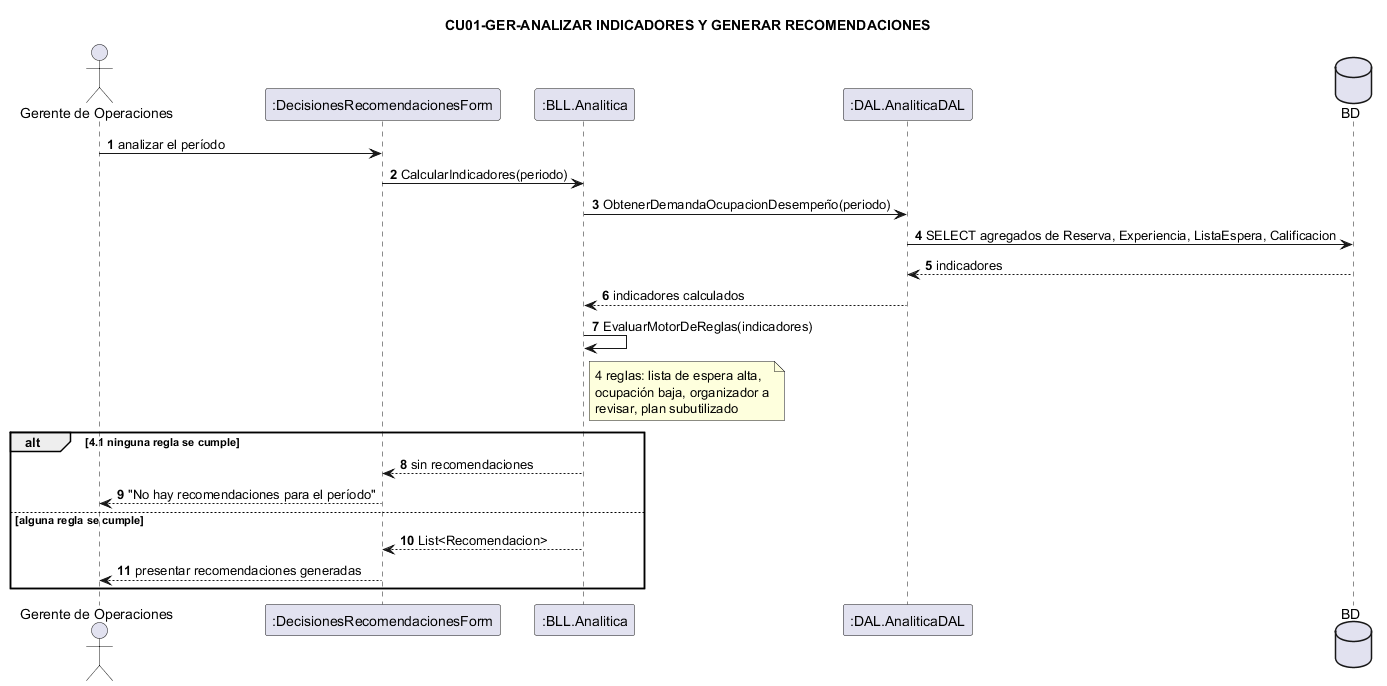

The diagram above was rendered by PlantUML. Its source (embedded in the PNG):
@startuml
title CU01-GER-ANALIZAR INDICADORES Y GENERAR RECOMENDACIONES
actor "Gerente de Operaciones" as Ger
participant ":DecisionesRecomendacionesForm" as F
participant ":BLL.Analitica" as BLL
participant ":DAL.AnaliticaDAL" as DAL
database "BD" as DB

autonumber
Ger -> F : analizar el período
F -> BLL : CalcularIndicadores(periodo)
BLL -> DAL : ObtenerDemandaOcupacionDesempeño(periodo)
DAL -> DB : SELECT agregados de Reserva, Experiencia, ListaEspera, Calificacion
DB --> DAL : indicadores
DAL --> BLL : indicadores calculados
BLL -> BLL : EvaluarMotorDeReglas(indicadores)
note right of BLL
  4 reglas: lista de espera alta,
  ocupación baja, organizador a
  revisar, plan subutilizado
end note

alt 4.1 ninguna regla se cumple
  BLL --> F : sin recomendaciones
  F --> Ger : "No hay recomendaciones para el período"
else alguna regla se cumple
  BLL --> F : List<Recomendacion>
  F --> Ger : presentar recomendaciones generadas
end
@enduml